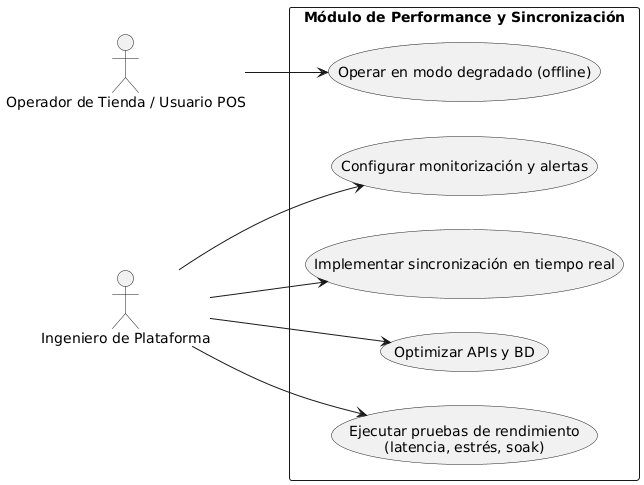

The diagram above was rendered by PlantUML. Its source (embedded in the PNG):
@startuml
left to right direction
actor "Operador de Tienda / Usuario POS" as Operador
actor "Ingeniero de Plataforma" as Ingeniero

rectangle "Módulo de Performance y Sincronización" {
  usecase "Ejecutar pruebas de rendimiento\n(latencia, estrés, soak)" as UC_Pruebas
  usecase "Optimizar APIs y BD" as UC_Optimizar
  usecase "Implementar sincronización en tiempo real" as UC_Sincro
  usecase "Configurar monitorización y alertas" as UC_Monitoreo
  usecase "Operar en modo degradado (offline)" as UC_ModoOffline
}

Ingeniero --> UC_Pruebas
Ingeniero --> UC_Optimizar
Ingeniero --> UC_Sincro
Ingeniero --> UC_Monitoreo
Operador --> UC_ModoOffline
@enduml